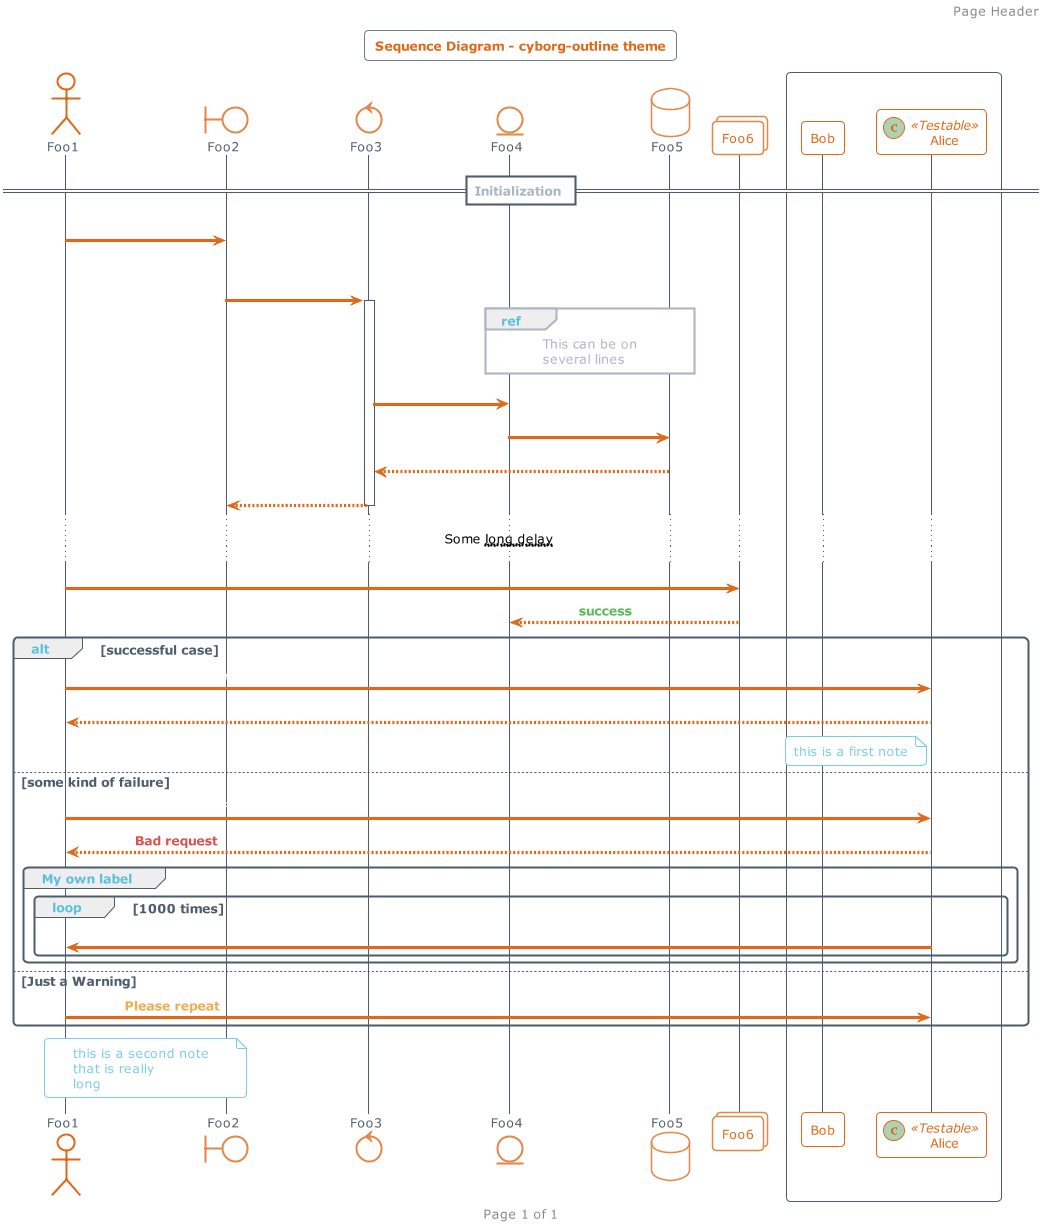

The diagram above was rendered by PlantUML. Its source (embedded in the PNG):
@startuml



skinparam backgroundColor transparent






skinparam defaultFontName       "Verdana"
skinparam defaultFontSize       12
skinparam dpi                   100
skinparam shadowing             false
skinparam roundcorner           8
skinparam ParticipantPadding    10
skinparam BoxPadding            2
skinparam Padding               2
skinparam TitleFontColor	    #4E5D6C
skinparam TitleFontSize	    	20
skinparam TitleBorderThickness 	0
skinparam ArrowColor            #4E5D6C
skinparam title {
	FontColor	                 #DF691A
	BorderColor	                 #717d89
	FontSize	    	         20
	BorderRoundCorner            8
	BorderThickness 	         1
	BackgroundColor              transparent
}


skinparam legend {
	BackgroundColor transparent
	BorderColor #717d89
	FontColor #abb6c2
}

skinparam activity {
	FontColor #DF691A
	BorderColor #DF691A
	BackgroundColor transparent
	BarColor #5cb85c
	StartColor #5bc0de
	EndColor #5bc0de
	DiamondBackgroundColor transparent
  	DiamondBorderColor #717d89
  	DiamondFontColor #717d89
}

skinparam sequence {
	BorderColor #DF691A
	TitleFontColor #DF691A
	BackgroundColor transparent
	StartColor #DF691A
	EndColor #DF691A
    ParticipantBackgroundColor transparent
    ParticipantBorderColor #DF691A
	ParticipantBorderThickness 1
	ParticipantFontColor #DF691A
	ActorBackgroundColor transparent
    ActorBorderColor #DF691A
	ActorFontColor #DF691A
	ArrowThickness 3
	ArrowColor #DF691A
	ArrowFontColor #FFF
	BoxBackgroundColor transparent
	BoxBorderColor #4E5D6C
	BoxFontColor $DARk
	LifeLineBorderColor #4E5D6C
	LifeLineBorderThickness 2
	LifeLineBackgroundColor transparent
	GroupBorderColor #4E5D6C
	GroupFontColor #4E5D6C
	GroupHeaderFontColor #5bc0de
	DividerBackgroundColor transparent
    DividerBorderColor #4E5D6C
    DividerBorderThickness 2
    DividerFontColor #abb6c2
	ReferenceBackgroundColor transparent
	ReferenceBorderColor #abb6c2
	ReferenceFontColor #abb6c2
	ReferenceHeaderFontColor #5bc0de
}

skinparam partition {
	BorderColor #DF691A
	FontColor #DF691A
	BackgroundColor transparent
}

skinparam collections {
	BackgroundColor transparent
	BorderColor #e58748
}

skinparam control {
	BackgroundColor  transparent
	BorderColor #e58748
	FontColor #4E5D6C
}

skinparam entity {
	BackgroundColor  transparent
	BorderColor #e58748
	FontColor #4E5D6C
}

skinparam boundary {
	BackgroundColor  transparent
	BorderColor #e58748
	FontColor #4E5D6C
}

skinparam agent {
	BackgroundColor transparent
	BorderColor #C08A3E
	FontColor #4E5D6C
}

skinparam note {
	BorderThickness 1
	BackgroundColor transparent
	BorderColor #7ccde5
	FontColor #7ccde5
}

skinparam artifact {
	BackgroundColor transparent
	BorderColor #717d89
	FontColor #abb6c2
}

skinparam component {
	BackgroundColor  transparent
	BorderColor  #4a934a
	FontColor #5cb85c
}

skinparam interface {
	BackgroundColor  transparent
	BorderColor  #d9534f
	FontColor #4E5D6C
}

skinparam storage {
	BackgroundColor transparent
  	BorderColor #f3bd71
	FontColor #f0ad4e
}

skinparam node {
	BackgroundColor  transparent
	BorderColor #abb6c2
	FontColor #abb6c2
}

skinparam cloud {
	BackgroundColor transparent
	BorderColor lightskyblue
	FontColor #4E5D6C
}

skinparam database {
	BackgroundColor  transparent
	BorderColor #e58748
	FontColor #4E5D6C
}

skinparam actor {
	FontColor #4E5D6C
}

skinparam class {
	HeaderBackgroundColor #b25415
	FontColor #DF691A
	BackgroundColor transparent
	BorderColor #e58748
	StereotypeFontColor #4E5D6C
	BorderThickness 1
	AttributeFontColor #abb6c2
	AttributeFontSize 11
}

skinparam object {
	FontColor #5cb85c
	BackgroundColor transparent
	BorderColor #717d89
	StereotypeFontColor #4E5D6C
	BorderThickness 1
	AttributeFontColor #717d89
	AttributeFontSize 11
}

skinparam usecase {
	BackgroundColor transparent
	BorderColor #4E5D6C
	BorderThickness 2
	FontColor #717d89
	StereotypeFontColor #DF691A
}

skinparam rectangle {
	BackgroundColor transparent
	BorderColor #b25415
	BorderThickness 2
	FontColor #DF691A
	StereotypeFontColor #DF691A
}

skinparam package {
	BackgroundColor transparent
  	BorderColor #DF691A
	FontColor #DF691A
	BorderThickness 2
}

skinparam folder {
	BackgroundColor transparent
  	BorderColor #f0ad4e
	FontColor #f0ad4e
	BorderThickness 2
}

skinparam frame {
	BackgroundColor transparent
  	BorderColor #5bc0de
	FontColor #5bc0de
	BorderThickness 2
}

skinparam state {
	StartColor #5bc0de
	EndColor #5bc0de
	BackgroundColor transparent
	BorderColor #717d89
	FontColor #5bc0de
	AttributeFontColor #717d89
	AttributeFontSize 11
}

skinparam queue {
	BackgroundColor transparent
  	BorderColor #f0ad4e
	FontColor #f0ad4e
}

skinparam card {
	BackgroundColor transparent
	BorderColor #5bc0de
	FontColor #5bc0de
}

skinparam file {
	BackgroundColor transparent
	BorderColor #abb6c2
	FontColor #abb6c2
}

skinparam stack {
	BackgroundColor transparent
	BorderColor #e58748
	FontColor #DF691A
}

title Sequence Diagram - cyborg-outline theme


autonumber "<b>[000]"

header Page Header
footer Page %page% of %lastpage%

actor Foo1
boundary Foo2
control Foo3
entity Foo4
database Foo5
collections Foo6
participant Bob
participant Alice << (C,#ADD1B2) Testable >>

box "Internal Service"
	participant Bob
	participant Alice
end box

== Initialization ==
Foo1 -> Foo2 : To boundary
|||
Foo2 -> Foo3 ++: To control
ref over Foo4, Foo5
  This can be on
  several lines
end ref
Foo3 -> Foo4 : To entity

Foo4 -> Foo5 : To database
Foo5 --> Foo3 -- : return
Foo3 --> Foo2 --: return
... Some ~~long delay~~ ...
Foo1 -> Foo6 : To collections
Foo6 --> Foo4:   <font color=#5cb85c><b>success


alt successful case

Foo1 -> Alice: Authentication Accepted
Alice --> Foo1: success

note left of Alice: this is a first note

else some kind of failure

	Foo1 -> Alice: Authentication Failure
    Alice --> Foo1:   <font color=#d9534f><b>Bad request
	group My own label
	    loop 1000 times
	        Alice -> Foo1: DNS Attack
	    end
	end
	
else Just a Warning

   Foo1 -> Alice:   <font color=#f0ad4e><b>Please repeat
   
end

note over Foo1, Foo2
this is a second note
that is really
long
end note

@enduml